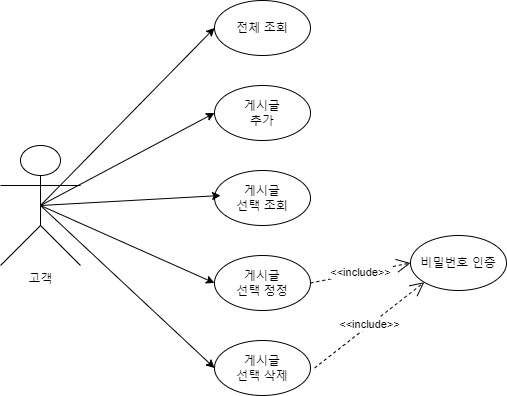

The diagram above was exported from draw.io. Its source (the exported page's mxGraphModel, read from the mxfile embedded in the PNG):
<mxGraphModel dx="792" dy="1099" grid="1" gridSize="10" guides="1" tooltips="1" connect="1" arrows="1" fold="1" page="1" pageScale="1" pageWidth="827" pageHeight="1169" math="0" shadow="0">
  <root>
    <mxCell id="0" />
    <mxCell id="1" parent="0" />
    <mxCell id="L9PJ-E5mR1xFXEPJgvW_-1" value="고객" style="shape=umlActor;verticalLabelPosition=bottom;verticalAlign=top;html=1;outlineConnect=0;" parent="1" vertex="1">
      <mxGeometry x="140" y="370" width="80" height="120" as="geometry" />
    </mxCell>
    <mxCell id="L9PJ-E5mR1xFXEPJgvW_-3" value="전체 조회" style="ellipse;whiteSpace=wrap;html=1;" parent="1" vertex="1">
      <mxGeometry x="354" y="225" width="96" height="55" as="geometry" />
    </mxCell>
    <mxCell id="L9PJ-E5mR1xFXEPJgvW_-9" value="게시글&lt;br&gt;추가" style="ellipse;whiteSpace=wrap;html=1;" parent="1" vertex="1">
      <mxGeometry x="354" y="310" width="96" height="55" as="geometry" />
    </mxCell>
    <mxCell id="L9PJ-E5mR1xFXEPJgvW_-11" value="게시글&lt;br&gt;선택 조회" style="ellipse;whiteSpace=wrap;html=1;" parent="1" vertex="1">
      <mxGeometry x="354" y="395" width="96" height="55" as="geometry" />
    </mxCell>
    <mxCell id="L9PJ-E5mR1xFXEPJgvW_-13" value="게시글&lt;br&gt;선택 정정" style="ellipse;whiteSpace=wrap;html=1;" parent="1" vertex="1">
      <mxGeometry x="354" y="480" width="96" height="55" as="geometry" />
    </mxCell>
    <mxCell id="L9PJ-E5mR1xFXEPJgvW_-16" value="" style="endArrow=classic;html=1;rounded=0;entryX=0;entryY=0.5;entryDx=0;entryDy=0;exitX=0.5;exitY=0.5;exitDx=0;exitDy=0;exitPerimeter=0;" parent="1" source="L9PJ-E5mR1xFXEPJgvW_-1" target="L9PJ-E5mR1xFXEPJgvW_-3" edge="1">
      <mxGeometry width="50" height="50" relative="1" as="geometry">
        <mxPoint x="210" y="400" as="sourcePoint" />
        <mxPoint x="290" y="330" as="targetPoint" />
      </mxGeometry>
    </mxCell>
    <mxCell id="L9PJ-E5mR1xFXEPJgvW_-17" value="" style="endArrow=classic;html=1;rounded=0;exitX=0.5;exitY=0.5;exitDx=0;exitDy=0;exitPerimeter=0;entryX=0;entryY=0.5;entryDx=0;entryDy=0;" parent="1" source="L9PJ-E5mR1xFXEPJgvW_-1" target="L9PJ-E5mR1xFXEPJgvW_-9" edge="1">
      <mxGeometry width="50" height="50" relative="1" as="geometry">
        <mxPoint x="270" y="560" as="sourcePoint" />
        <mxPoint x="320" y="510" as="targetPoint" />
      </mxGeometry>
    </mxCell>
    <mxCell id="L9PJ-E5mR1xFXEPJgvW_-18" value="" style="endArrow=classic;html=1;rounded=0;entryX=0.063;entryY=0.455;entryDx=0;entryDy=0;entryPerimeter=0;exitX=0.5;exitY=0.5;exitDx=0;exitDy=0;exitPerimeter=0;" parent="1" source="L9PJ-E5mR1xFXEPJgvW_-1" target="L9PJ-E5mR1xFXEPJgvW_-11" edge="1">
      <mxGeometry width="50" height="50" relative="1" as="geometry">
        <mxPoint x="380" y="490" as="sourcePoint" />
        <mxPoint x="430" y="440" as="targetPoint" />
      </mxGeometry>
    </mxCell>
    <mxCell id="L9PJ-E5mR1xFXEPJgvW_-19" value="" style="endArrow=classic;html=1;rounded=0;entryX=0;entryY=0.5;entryDx=0;entryDy=0;exitX=0.5;exitY=0.5;exitDx=0;exitDy=0;exitPerimeter=0;" parent="1" source="L9PJ-E5mR1xFXEPJgvW_-1" target="L9PJ-E5mR1xFXEPJgvW_-13" edge="1">
      <mxGeometry width="50" height="50" relative="1" as="geometry">
        <mxPoint x="210" y="400" as="sourcePoint" />
        <mxPoint x="290" y="470" as="targetPoint" />
      </mxGeometry>
    </mxCell>
    <mxCell id="L9PJ-E5mR1xFXEPJgvW_-22" value="비밀번호 인증" style="ellipse;whiteSpace=wrap;html=1;" parent="1" vertex="1">
      <mxGeometry x="550" y="460" width="96" height="55" as="geometry" />
    </mxCell>
    <mxCell id="L9PJ-E5mR1xFXEPJgvW_-26" value="게시글&lt;br&gt;선택 삭제" style="ellipse;whiteSpace=wrap;html=1;" parent="1" vertex="1">
      <mxGeometry x="354" y="565" width="96" height="55" as="geometry" />
    </mxCell>
    <mxCell id="L9PJ-E5mR1xFXEPJgvW_-28" value="" style="endArrow=classic;html=1;rounded=0;entryX=0;entryY=0.5;entryDx=0;entryDy=0;exitX=0.5;exitY=0.5;exitDx=0;exitDy=0;exitPerimeter=0;" parent="1" source="L9PJ-E5mR1xFXEPJgvW_-1" target="L9PJ-E5mR1xFXEPJgvW_-26" edge="1">
      <mxGeometry width="50" height="50" relative="1" as="geometry">
        <mxPoint x="215" y="410" as="sourcePoint" />
        <mxPoint x="364" y="517.5" as="targetPoint" />
      </mxGeometry>
    </mxCell>
    <mxCell id="L9PJ-E5mR1xFXEPJgvW_-31" value="&amp;lt;&amp;lt;include&amp;gt;&amp;gt;" style="endArrow=open;endSize=12;dashed=1;html=1;rounded=0;entryX=0;entryY=0.5;entryDx=0;entryDy=0;exitX=1;exitY=0.5;exitDx=0;exitDy=0;" parent="1" source="L9PJ-E5mR1xFXEPJgvW_-13" target="L9PJ-E5mR1xFXEPJgvW_-22" edge="1">
      <mxGeometry width="160" relative="1" as="geometry">
        <mxPoint x="430" y="600" as="sourcePoint" />
        <mxPoint x="590" y="600" as="targetPoint" />
      </mxGeometry>
    </mxCell>
    <mxCell id="L9PJ-E5mR1xFXEPJgvW_-32" value="&amp;lt;&amp;lt;include&amp;gt;&amp;gt;" style="endArrow=open;endSize=12;dashed=1;html=1;rounded=0;entryX=0;entryY=1;entryDx=0;entryDy=0;exitX=1.042;exitY=0.501;exitDx=0;exitDy=0;exitPerimeter=0;" parent="1" source="L9PJ-E5mR1xFXEPJgvW_-26" target="L9PJ-E5mR1xFXEPJgvW_-22" edge="1">
      <mxGeometry width="160" relative="1" as="geometry">
        <mxPoint x="460" y="555" as="sourcePoint" />
        <mxPoint x="560" y="535" as="targetPoint" />
      </mxGeometry>
    </mxCell>
  </root>
</mxGraphModel>